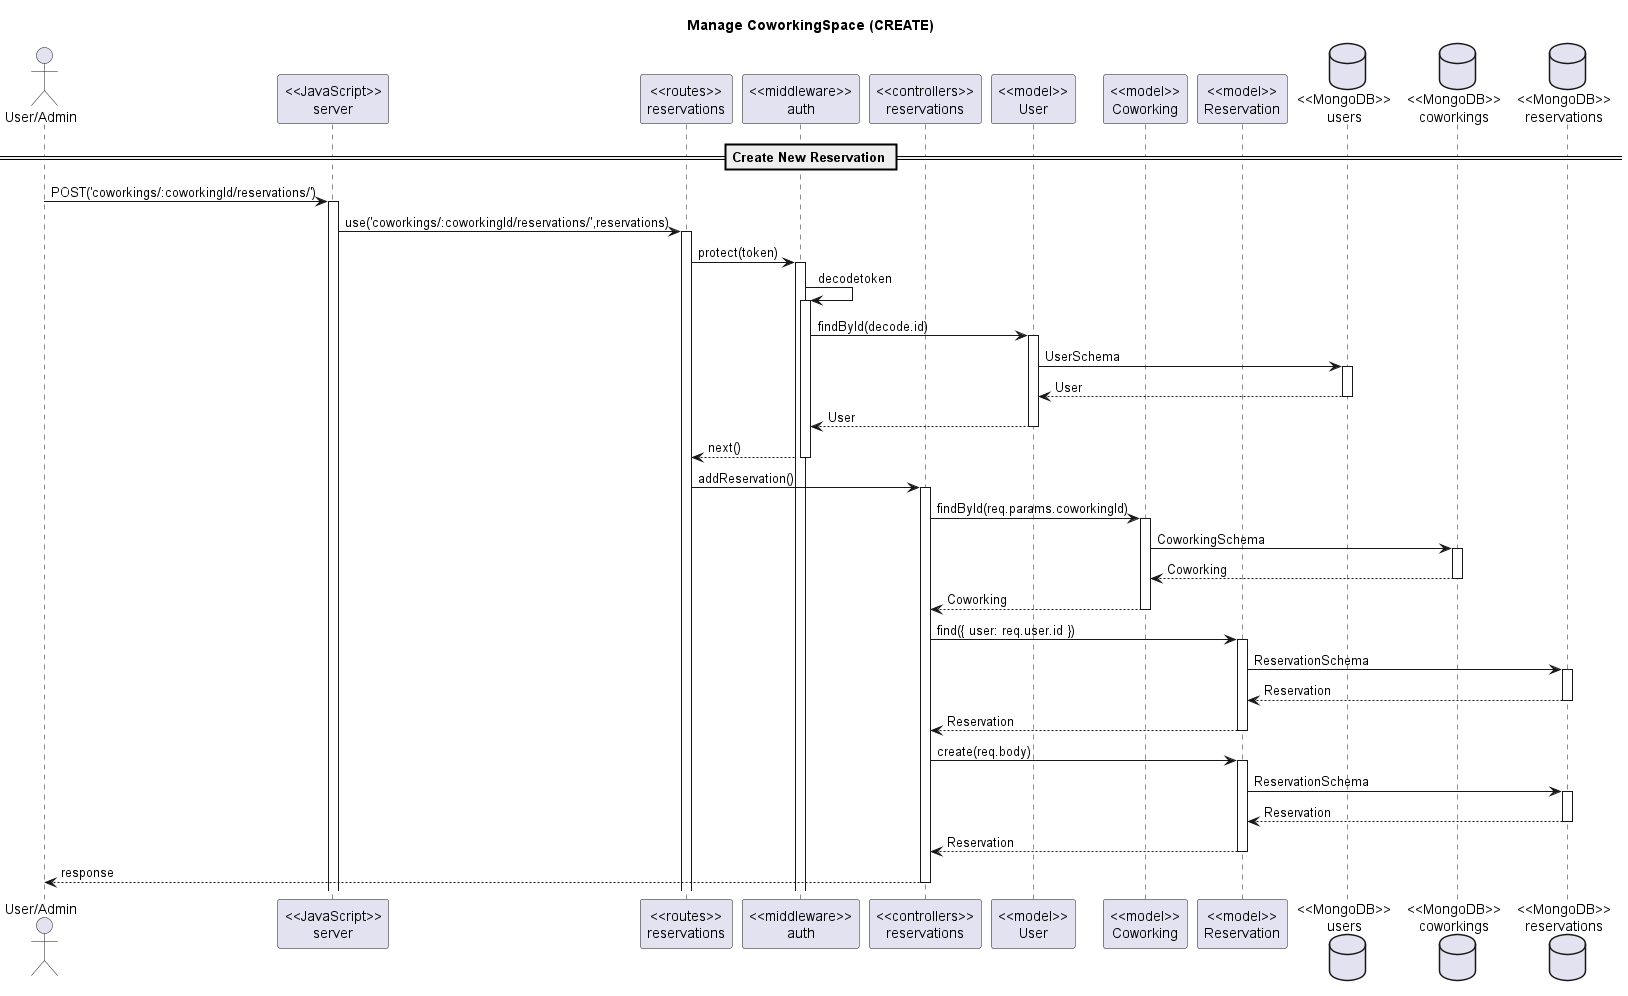

The diagram above was rendered by PlantUML. Its source (embedded in the PNG):
@startuml Manage Reservations 

title "Manage CoworkingSpace (CREATE)"

actor "User/Admin" as client
participant "<<JavaScript>>\nserver" as server
participant "<<routes>>\nreservations" as routerReservations
participant "<<middleware>>\nauth" as middleware
participant "<<controllers>>\nreservations" as controllersReservations
participant "<<model>>\nUser" as modelUser
participant "<<model>>\nCoworking" as modelCoworking
participant "<<model>>\nReservation" as modelReservation

database "<<MongoDB>>\nusers" as UsersDatabase
database "<<MongoDB>>\ncoworkings" as CoworkingsDatabase
database "<<MongoDB>>\nreservations" as ReservationsDatabase

== Create New Reservation ==

client->server ++:POST('coworkings/:coworkingId/reservations/')
server->routerReservations ++:use('coworkings/:coworkingId/reservations/',reservations)
routerReservations -> middleware ++:protect(token)
middleware -> middleware ++:decodetoken
middleware -> modelUser ++:findById(decode.id)
modelUser -> UsersDatabase ++: UserSchema
modelUser <-- UsersDatabase --: User
middleware <-- modelUser --: User
routerReservations <-- middleware --: next()

routerReservations -> controllersReservations ++:addReservation()
controllersReservations -> modelCoworking ++:findById(req.params.coworkingId)
modelCoworking -> CoworkingsDatabase ++:CoworkingSchema
modelCoworking <-- CoworkingsDatabase --:Coworking
controllersReservations <-- modelCoworking --:Coworking
controllersReservations -> modelReservation ++:find({ user: req.user.id })
modelReservation -> ReservationsDatabase ++:ReservationSchema
modelReservation <-- ReservationsDatabase --:Reservation
controllersReservations <-- modelReservation --:Reservation
controllersReservations -> modelReservation ++:create(req.body)
modelReservation -> ReservationsDatabase ++:ReservationSchema
modelReservation <-- ReservationsDatabase --:Reservation
controllersReservations <-- modelReservation --:Reservation
client <-- controllersReservations --:response

@enduml